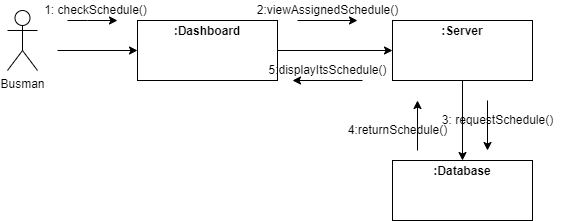

The diagram above was exported from draw.io. Its source (the exported page's mxGraphModel, read from the mxfile embedded in the PNG):
<mxGraphModel dx="868" dy="450" grid="1" gridSize="10" guides="1" tooltips="1" connect="1" arrows="1" fold="1" page="1" pageScale="1" pageWidth="850" pageHeight="1100" math="0" shadow="0">
  <root>
    <mxCell id="0" />
    <mxCell id="1" parent="0" />
    <mxCell id="VJLXmWvA30XrLGy6O9Qn-1" value="Busman" style="shape=umlActor;verticalLabelPosition=bottom;verticalAlign=top;html=1;outlineConnect=0;" vertex="1" parent="1">
      <mxGeometry x="110" y="90" width="30" height="60" as="geometry" />
    </mxCell>
    <mxCell id="VJLXmWvA30XrLGy6O9Qn-6" value="&lt;p style=&quot;margin:0px;margin-top:4px;text-align:center;&quot;&gt;&lt;b&gt;:Dashboard&lt;/b&gt;&lt;/p&gt;" style="verticalAlign=top;align=left;overflow=fill;fontSize=12;fontFamily=Helvetica;html=1;" vertex="1" parent="1">
      <mxGeometry x="240" y="100" width="140" height="60" as="geometry" />
    </mxCell>
    <mxCell id="VJLXmWvA30XrLGy6O9Qn-8" value="" style="endArrow=classic;html=1;rounded=0;entryX=0;entryY=0.5;entryDx=0;entryDy=0;" edge="1" parent="1" target="VJLXmWvA30XrLGy6O9Qn-6">
      <mxGeometry width="50" height="50" relative="1" as="geometry">
        <mxPoint x="160" y="130" as="sourcePoint" />
        <mxPoint x="210" y="80" as="targetPoint" />
      </mxGeometry>
    </mxCell>
    <mxCell id="VJLXmWvA30XrLGy6O9Qn-9" value="" style="endArrow=classic;html=1;rounded=0;" edge="1" parent="1">
      <mxGeometry width="50" height="50" relative="1" as="geometry">
        <mxPoint x="170" y="100" as="sourcePoint" />
        <mxPoint x="220" y="100" as="targetPoint" />
        <Array as="points">
          <mxPoint x="190" y="100" />
        </Array>
      </mxGeometry>
    </mxCell>
    <mxCell id="VJLXmWvA30XrLGy6O9Qn-10" value="1: checkSchedule()" style="text;html=1;align=center;verticalAlign=middle;resizable=0;points=[];autosize=1;strokeColor=none;fillColor=none;" vertex="1" parent="1">
      <mxGeometry x="137.5" y="80" width="120" height="20" as="geometry" />
    </mxCell>
    <mxCell id="VJLXmWvA30XrLGy6O9Qn-12" value="" style="endArrow=classic;html=1;rounded=0;exitX=1;exitY=0.5;exitDx=0;exitDy=0;entryX=0;entryY=0.5;entryDx=0;entryDy=0;" edge="1" parent="1" source="VJLXmWvA30XrLGy6O9Qn-6" target="VJLXmWvA30XrLGy6O9Qn-21">
      <mxGeometry width="50" height="50" relative="1" as="geometry">
        <mxPoint x="400" y="170" as="sourcePoint" />
        <mxPoint x="480" y="130" as="targetPoint" />
      </mxGeometry>
    </mxCell>
    <mxCell id="VJLXmWvA30XrLGy6O9Qn-13" value="" style="endArrow=classic;html=1;rounded=0;" edge="1" parent="1">
      <mxGeometry width="50" height="50" relative="1" as="geometry">
        <mxPoint x="400" y="100" as="sourcePoint" />
        <mxPoint x="460" y="100" as="targetPoint" />
      </mxGeometry>
    </mxCell>
    <mxCell id="VJLXmWvA30XrLGy6O9Qn-14" value="2:viewAssignedSchedule()" style="text;html=1;align=center;verticalAlign=middle;resizable=0;points=[];autosize=1;strokeColor=none;fillColor=none;" vertex="1" parent="1">
      <mxGeometry x="350" y="80" width="160" height="20" as="geometry" />
    </mxCell>
    <mxCell id="VJLXmWvA30XrLGy6O9Qn-15" value="" style="endArrow=classic;html=1;rounded=0;" edge="1" parent="1">
      <mxGeometry width="50" height="50" relative="1" as="geometry">
        <mxPoint x="465" y="160" as="sourcePoint" />
        <mxPoint x="395" y="160" as="targetPoint" />
      </mxGeometry>
    </mxCell>
    <mxCell id="VJLXmWvA30XrLGy6O9Qn-16" value="5:displayItsSchedule()" style="text;html=1;align=center;verticalAlign=middle;resizable=0;points=[];autosize=1;strokeColor=none;fillColor=none;" vertex="1" parent="1">
      <mxGeometry x="365" y="140" width="130" height="20" as="geometry" />
    </mxCell>
    <mxCell id="VJLXmWvA30XrLGy6O9Qn-17" value="&lt;p style=&quot;margin:0px;margin-top:4px;text-align:center;&quot;&gt;&lt;b&gt;:Database&lt;/b&gt;&lt;/p&gt;" style="verticalAlign=top;align=left;overflow=fill;fontSize=12;fontFamily=Helvetica;html=1;" vertex="1" parent="1">
      <mxGeometry x="495" y="240" width="140" height="60" as="geometry" />
    </mxCell>
    <mxCell id="VJLXmWvA30XrLGy6O9Qn-21" value="&lt;p style=&quot;margin:0px;margin-top:4px;text-align:center;&quot;&gt;&lt;b&gt;:Server&lt;/b&gt;&lt;/p&gt;" style="verticalAlign=top;align=left;overflow=fill;fontSize=12;fontFamily=Helvetica;html=1;" vertex="1" parent="1">
      <mxGeometry x="495" y="100" width="140" height="60" as="geometry" />
    </mxCell>
    <mxCell id="VJLXmWvA30XrLGy6O9Qn-23" value="" style="endArrow=classic;html=1;rounded=0;entryX=0.5;entryY=0;entryDx=0;entryDy=0;exitX=0.5;exitY=1;exitDx=0;exitDy=0;" edge="1" parent="1" source="VJLXmWvA30XrLGy6O9Qn-21" target="VJLXmWvA30XrLGy6O9Qn-17">
      <mxGeometry width="50" height="50" relative="1" as="geometry">
        <mxPoint x="309.5" y="160" as="sourcePoint" />
        <mxPoint x="309.5" y="230" as="targetPoint" />
      </mxGeometry>
    </mxCell>
    <mxCell id="VJLXmWvA30XrLGy6O9Qn-24" value="" style="endArrow=classic;html=1;rounded=0;" edge="1" parent="1">
      <mxGeometry width="50" height="50" relative="1" as="geometry">
        <mxPoint x="590" y="180" as="sourcePoint" />
        <mxPoint x="590" y="230" as="targetPoint" />
      </mxGeometry>
    </mxCell>
    <mxCell id="VJLXmWvA30XrLGy6O9Qn-25" value="3: requestSchedule()" style="text;html=1;align=center;verticalAlign=middle;resizable=0;points=[];autosize=1;strokeColor=none;fillColor=none;" vertex="1" parent="1">
      <mxGeometry x="535" y="190" width="130" height="20" as="geometry" />
    </mxCell>
    <mxCell id="VJLXmWvA30XrLGy6O9Qn-32" value="" style="endArrow=classic;html=1;rounded=0;" edge="1" parent="1">
      <mxGeometry width="50" height="50" relative="1" as="geometry">
        <mxPoint x="520" y="230" as="sourcePoint" />
        <mxPoint x="520" y="180" as="targetPoint" />
      </mxGeometry>
    </mxCell>
    <mxCell id="VJLXmWvA30XrLGy6O9Qn-33" value="4:returnSchedule()" style="text;html=1;align=center;verticalAlign=middle;resizable=0;points=[];autosize=1;strokeColor=none;fillColor=none;" vertex="1" parent="1">
      <mxGeometry x="445" y="200" width="110" height="20" as="geometry" />
    </mxCell>
  </root>
</mxGraphModel>